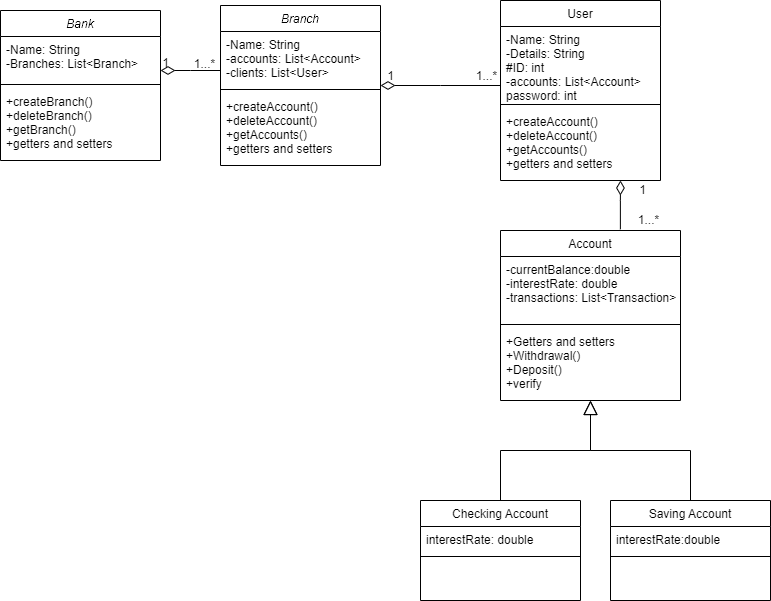

The diagram above was exported from draw.io. Its source (the exported page's mxGraphModel, read from the mxfile embedded in the PNG):
<mxGraphModel dx="1038" dy="635" grid="1" gridSize="10" guides="1" tooltips="1" connect="1" arrows="1" fold="1" page="1" pageScale="1" pageWidth="827" pageHeight="1169" math="0" shadow="0">
  <root>
    <mxCell id="WIyWlLk6GJQsqaUBKTNV-0" />
    <mxCell id="WIyWlLk6GJQsqaUBKTNV-1" parent="WIyWlLk6GJQsqaUBKTNV-0" />
    <mxCell id="zkfFHV4jXpPFQw0GAbJ--0" value="Branch" style="swimlane;fontStyle=2;align=center;verticalAlign=top;childLayout=stackLayout;horizontal=1;startSize=26;horizontalStack=0;resizeParent=1;resizeLast=0;collapsible=1;marginBottom=0;rounded=0;shadow=0;strokeWidth=1;" parent="WIyWlLk6GJQsqaUBKTNV-1" vertex="1">
      <mxGeometry x="240" y="15" width="160" height="160" as="geometry">
        <mxRectangle x="230" y="140" width="160" height="26" as="alternateBounds" />
      </mxGeometry>
    </mxCell>
    <mxCell id="zkfFHV4jXpPFQw0GAbJ--1" value="-Name: String&#10;-accounts: List&lt;Account&gt;&#10;-clients: List&lt;User&gt;" style="text;align=left;verticalAlign=top;spacingLeft=4;spacingRight=4;overflow=hidden;rotatable=0;points=[[0,0.5],[1,0.5]];portConstraint=eastwest;" parent="zkfFHV4jXpPFQw0GAbJ--0" vertex="1">
      <mxGeometry y="26" width="160" height="54" as="geometry" />
    </mxCell>
    <mxCell id="zkfFHV4jXpPFQw0GAbJ--4" value="" style="line;html=1;strokeWidth=1;align=left;verticalAlign=middle;spacingTop=-1;spacingLeft=3;spacingRight=3;rotatable=0;labelPosition=right;points=[];portConstraint=eastwest;" parent="zkfFHV4jXpPFQw0GAbJ--0" vertex="1">
      <mxGeometry y="80" width="160" height="8" as="geometry" />
    </mxCell>
    <mxCell id="zkfFHV4jXpPFQw0GAbJ--5" value="+createAccount()&#10;+deleteAccount()&#10;+getAccounts()&#10;+getters and setters" style="text;align=left;verticalAlign=top;spacingLeft=4;spacingRight=4;overflow=hidden;rotatable=0;points=[[0,0.5],[1,0.5]];portConstraint=eastwest;" parent="zkfFHV4jXpPFQw0GAbJ--0" vertex="1">
      <mxGeometry y="88" width="160" height="72" as="geometry" />
    </mxCell>
    <mxCell id="zkfFHV4jXpPFQw0GAbJ--17" value="User" style="swimlane;fontStyle=0;align=center;verticalAlign=top;childLayout=stackLayout;horizontal=1;startSize=26;horizontalStack=0;resizeParent=1;resizeLast=0;collapsible=1;marginBottom=0;rounded=0;shadow=0;strokeWidth=1;" parent="WIyWlLk6GJQsqaUBKTNV-1" vertex="1">
      <mxGeometry x="520" y="10" width="160" height="180" as="geometry">
        <mxRectangle x="550" y="140" width="160" height="26" as="alternateBounds" />
      </mxGeometry>
    </mxCell>
    <mxCell id="zkfFHV4jXpPFQw0GAbJ--18" value="-Name: String&#10;-Details: String&#10;#ID: int&#10;-accounts: List&lt;Account&gt;&#10;password: int" style="text;align=left;verticalAlign=top;spacingLeft=4;spacingRight=4;overflow=hidden;rotatable=0;points=[[0,0.5],[1,0.5]];portConstraint=eastwest;" parent="zkfFHV4jXpPFQw0GAbJ--17" vertex="1">
      <mxGeometry y="26" width="160" height="74" as="geometry" />
    </mxCell>
    <mxCell id="zkfFHV4jXpPFQw0GAbJ--23" value="" style="line;html=1;strokeWidth=1;align=left;verticalAlign=middle;spacingTop=-1;spacingLeft=3;spacingRight=3;rotatable=0;labelPosition=right;points=[];portConstraint=eastwest;" parent="zkfFHV4jXpPFQw0GAbJ--17" vertex="1">
      <mxGeometry y="100" width="160" height="8" as="geometry" />
    </mxCell>
    <mxCell id="zkfFHV4jXpPFQw0GAbJ--24" value="+createAccount()&#10;+deleteAccount()&#10;+getAccounts()&#10;+getters and setters" style="text;align=left;verticalAlign=top;spacingLeft=4;spacingRight=4;overflow=hidden;rotatable=0;points=[[0,0.5],[1,0.5]];portConstraint=eastwest;" parent="zkfFHV4jXpPFQw0GAbJ--17" vertex="1">
      <mxGeometry y="108" width="160" height="72" as="geometry" />
    </mxCell>
    <mxCell id="zkfFHV4jXpPFQw0GAbJ--26" value="" style="endArrow=diamondThin;shadow=0;strokeWidth=1;rounded=0;endFill=0;edgeStyle=elbowEdgeStyle;elbow=vertical;endSize=12;" parent="WIyWlLk6GJQsqaUBKTNV-1" source="zkfFHV4jXpPFQw0GAbJ--17" target="zkfFHV4jXpPFQw0GAbJ--0" edge="1">
      <mxGeometry x="0.5" y="41" relative="1" as="geometry">
        <mxPoint x="540" y="192" as="sourcePoint" />
        <mxPoint x="380" y="192" as="targetPoint" />
        <mxPoint x="-40" y="32" as="offset" />
      </mxGeometry>
    </mxCell>
    <mxCell id="zJduWntO9UdDntLQg84u-11" value="Account" style="swimlane;fontStyle=0;align=center;verticalAlign=top;childLayout=stackLayout;horizontal=1;startSize=26;horizontalStack=0;resizeParent=1;resizeLast=0;collapsible=1;marginBottom=0;rounded=0;shadow=0;strokeWidth=1;" parent="WIyWlLk6GJQsqaUBKTNV-1" vertex="1">
      <mxGeometry x="520" y="240" width="180" height="170" as="geometry">
        <mxRectangle x="550" y="140" width="160" height="26" as="alternateBounds" />
      </mxGeometry>
    </mxCell>
    <mxCell id="zJduWntO9UdDntLQg84u-12" value="-currentBalance:double&#10;-interestRate: double&#10;-transactions: List&lt;Transaction&gt;" style="text;align=left;verticalAlign=top;spacingLeft=4;spacingRight=4;overflow=hidden;rotatable=0;points=[[0,0.5],[1,0.5]];portConstraint=eastwest;" parent="zJduWntO9UdDntLQg84u-11" vertex="1">
      <mxGeometry y="26" width="180" height="64" as="geometry" />
    </mxCell>
    <mxCell id="zJduWntO9UdDntLQg84u-13" value="" style="line;html=1;strokeWidth=1;align=left;verticalAlign=middle;spacingTop=-1;spacingLeft=3;spacingRight=3;rotatable=0;labelPosition=right;points=[];portConstraint=eastwest;" parent="zJduWntO9UdDntLQg84u-11" vertex="1">
      <mxGeometry y="90" width="180" height="8" as="geometry" />
    </mxCell>
    <mxCell id="9xRBYqpDjeLHf8dD3nHA-39" value="+Getters and setters&#10;+Withdrawal()&#10;+Deposit()&#10;+verify" style="text;align=left;verticalAlign=top;spacingLeft=4;spacingRight=4;overflow=hidden;rotatable=0;points=[[0,0.5],[1,0.5]];portConstraint=eastwest;" parent="zJduWntO9UdDntLQg84u-11" vertex="1">
      <mxGeometry y="98" width="180" height="64" as="geometry" />
    </mxCell>
    <mxCell id="zJduWntO9UdDntLQg84u-19" value="Saving Account" style="swimlane;fontStyle=0;align=center;verticalAlign=top;childLayout=stackLayout;horizontal=1;startSize=26;horizontalStack=0;resizeParent=1;resizeLast=0;collapsible=1;marginBottom=0;rounded=0;shadow=0;strokeWidth=1;" parent="WIyWlLk6GJQsqaUBKTNV-1" vertex="1">
      <mxGeometry x="630" y="510" width="160" height="100" as="geometry">
        <mxRectangle x="550" y="140" width="160" height="26" as="alternateBounds" />
      </mxGeometry>
    </mxCell>
    <mxCell id="zJduWntO9UdDntLQg84u-20" value="interestRate:double" style="text;align=left;verticalAlign=top;spacingLeft=4;spacingRight=4;overflow=hidden;rotatable=0;points=[[0,0.5],[1,0.5]];portConstraint=eastwest;" parent="zJduWntO9UdDntLQg84u-19" vertex="1">
      <mxGeometry y="26" width="160" height="26" as="geometry" />
    </mxCell>
    <mxCell id="zJduWntO9UdDntLQg84u-21" value="" style="line;html=1;strokeWidth=1;align=left;verticalAlign=middle;spacingTop=-1;spacingLeft=3;spacingRight=3;rotatable=0;labelPosition=right;points=[];portConstraint=eastwest;" parent="zJduWntO9UdDntLQg84u-19" vertex="1">
      <mxGeometry y="52" width="160" height="8" as="geometry" />
    </mxCell>
    <mxCell id="zJduWntO9UdDntLQg84u-22" value=" " style="text;align=left;verticalAlign=top;spacingLeft=4;spacingRight=4;overflow=hidden;rotatable=0;points=[[0,0.5],[1,0.5]];portConstraint=eastwest;" parent="zJduWntO9UdDntLQg84u-19" vertex="1">
      <mxGeometry y="60" width="160" height="26" as="geometry" />
    </mxCell>
    <mxCell id="zJduWntO9UdDntLQg84u-23" value="Checking Account" style="swimlane;fontStyle=0;align=center;verticalAlign=top;childLayout=stackLayout;horizontal=1;startSize=26;horizontalStack=0;resizeParent=1;resizeLast=0;collapsible=1;marginBottom=0;rounded=0;shadow=0;strokeWidth=1;" parent="WIyWlLk6GJQsqaUBKTNV-1" vertex="1">
      <mxGeometry x="440" y="510" width="160" height="100" as="geometry">
        <mxRectangle x="550" y="140" width="160" height="26" as="alternateBounds" />
      </mxGeometry>
    </mxCell>
    <mxCell id="zJduWntO9UdDntLQg84u-24" value="interestRate: double" style="text;align=left;verticalAlign=top;spacingLeft=4;spacingRight=4;overflow=hidden;rotatable=0;points=[[0,0.5],[1,0.5]];portConstraint=eastwest;" parent="zJduWntO9UdDntLQg84u-23" vertex="1">
      <mxGeometry y="26" width="160" height="26" as="geometry" />
    </mxCell>
    <mxCell id="zJduWntO9UdDntLQg84u-25" value="" style="line;html=1;strokeWidth=1;align=left;verticalAlign=middle;spacingTop=-1;spacingLeft=3;spacingRight=3;rotatable=0;labelPosition=right;points=[];portConstraint=eastwest;" parent="zJduWntO9UdDntLQg84u-23" vertex="1">
      <mxGeometry y="52" width="160" height="8" as="geometry" />
    </mxCell>
    <mxCell id="zJduWntO9UdDntLQg84u-26" value=" " style="text;align=left;verticalAlign=top;spacingLeft=4;spacingRight=4;overflow=hidden;rotatable=0;points=[[0,0.5],[1,0.5]];portConstraint=eastwest;" parent="zJduWntO9UdDntLQg84u-23" vertex="1">
      <mxGeometry y="60" width="160" height="26" as="geometry" />
    </mxCell>
    <mxCell id="zJduWntO9UdDntLQg84u-32" value="" style="endArrow=block;shadow=0;strokeWidth=1;rounded=0;endFill=0;edgeStyle=elbowEdgeStyle;elbow=vertical;endSize=12;exitX=0.5;exitY=0;exitDx=0;exitDy=0;entryX=0.5;entryY=1;entryDx=0;entryDy=0;" parent="WIyWlLk6GJQsqaUBKTNV-1" source="zJduWntO9UdDntLQg84u-23" target="zJduWntO9UdDntLQg84u-11" edge="1">
      <mxGeometry x="0.5" y="41" relative="1" as="geometry">
        <mxPoint x="344" y="520" as="sourcePoint" />
        <mxPoint x="590" y="470" as="targetPoint" />
        <mxPoint x="-40" y="32" as="offset" />
      </mxGeometry>
    </mxCell>
    <mxCell id="zJduWntO9UdDntLQg84u-33" value="" style="endArrow=block;shadow=0;strokeWidth=1;rounded=0;endFill=0;edgeStyle=elbowEdgeStyle;elbow=vertical;endSize=12;exitX=0.5;exitY=0;exitDx=0;exitDy=0;entryX=0.5;entryY=1;entryDx=0;entryDy=0;" parent="WIyWlLk6GJQsqaUBKTNV-1" source="zJduWntO9UdDntLQg84u-19" target="zJduWntO9UdDntLQg84u-11" edge="1">
      <mxGeometry x="0.5" y="41" relative="1" as="geometry">
        <mxPoint x="530" y="520" as="sourcePoint" />
        <mxPoint x="600" y="470" as="targetPoint" />
        <mxPoint x="-40" y="32" as="offset" />
      </mxGeometry>
    </mxCell>
    <mxCell id="zJduWntO9UdDntLQg84u-35" value="" style="endArrow=diamondThin;shadow=0;strokeWidth=1;rounded=0;endFill=0;edgeStyle=elbowEdgeStyle;elbow=vertical;endSize=12;exitX=0.666;exitY=-0.007;exitDx=0;exitDy=0;entryX=0.75;entryY=1;entryDx=0;entryDy=0;exitPerimeter=0;" parent="WIyWlLk6GJQsqaUBKTNV-1" source="zJduWntO9UdDntLQg84u-11" target="zkfFHV4jXpPFQw0GAbJ--17" edge="1">
      <mxGeometry x="0.5" y="41" relative="1" as="geometry">
        <mxPoint x="320" y="300" as="sourcePoint" />
        <mxPoint x="520" y="140" as="targetPoint" />
        <mxPoint x="-40" y="32" as="offset" />
        <Array as="points">
          <mxPoint x="630" y="210" />
          <mxPoint x="630" y="190" />
        </Array>
      </mxGeometry>
    </mxCell>
    <mxCell id="9xRBYqpDjeLHf8dD3nHA-0" value="1" style="text;html=1;resizable=0;autosize=1;align=center;verticalAlign=middle;points=[];fillColor=none;strokeColor=none;rounded=0;" parent="WIyWlLk6GJQsqaUBKTNV-1" vertex="1">
      <mxGeometry x="652" y="190" width="20" height="20" as="geometry" />
    </mxCell>
    <mxCell id="9xRBYqpDjeLHf8dD3nHA-1" value="1...*" style="text;html=1;resizable=0;autosize=1;align=center;verticalAlign=middle;points=[];fillColor=none;strokeColor=none;rounded=0;" parent="WIyWlLk6GJQsqaUBKTNV-1" vertex="1">
      <mxGeometry x="648" y="220" width="40" height="20" as="geometry" />
    </mxCell>
    <mxCell id="9xRBYqpDjeLHf8dD3nHA-6" value="Bank" style="swimlane;fontStyle=2;align=center;verticalAlign=top;childLayout=stackLayout;horizontal=1;startSize=26;horizontalStack=0;resizeParent=1;resizeLast=0;collapsible=1;marginBottom=0;rounded=0;shadow=0;strokeWidth=1;" parent="WIyWlLk6GJQsqaUBKTNV-1" vertex="1">
      <mxGeometry x="20" y="20" width="160" height="150" as="geometry">
        <mxRectangle x="230" y="140" width="160" height="26" as="alternateBounds" />
      </mxGeometry>
    </mxCell>
    <mxCell id="9xRBYqpDjeLHf8dD3nHA-7" value="-Name: String&#10;-Branches: List&lt;Branch&gt;" style="text;align=left;verticalAlign=top;spacingLeft=4;spacingRight=4;overflow=hidden;rotatable=0;points=[[0,0.5],[1,0.5]];portConstraint=eastwest;" parent="9xRBYqpDjeLHf8dD3nHA-6" vertex="1">
      <mxGeometry y="26" width="160" height="44" as="geometry" />
    </mxCell>
    <mxCell id="9xRBYqpDjeLHf8dD3nHA-8" value="" style="line;html=1;strokeWidth=1;align=left;verticalAlign=middle;spacingTop=-1;spacingLeft=3;spacingRight=3;rotatable=0;labelPosition=right;points=[];portConstraint=eastwest;" parent="9xRBYqpDjeLHf8dD3nHA-6" vertex="1">
      <mxGeometry y="70" width="160" height="8" as="geometry" />
    </mxCell>
    <mxCell id="9xRBYqpDjeLHf8dD3nHA-9" value="+createBranch()&#10;+deleteBranch()&#10;+getBranch()&#10;+getters and setters" style="text;align=left;verticalAlign=top;spacingLeft=4;spacingRight=4;overflow=hidden;rotatable=0;points=[[0,0.5],[1,0.5]];portConstraint=eastwest;" parent="9xRBYqpDjeLHf8dD3nHA-6" vertex="1">
      <mxGeometry y="78" width="160" height="72" as="geometry" />
    </mxCell>
    <mxCell id="9xRBYqpDjeLHf8dD3nHA-10" value="1" style="text;html=1;resizable=0;autosize=1;align=center;verticalAlign=middle;points=[];fillColor=none;strokeColor=none;rounded=0;" parent="WIyWlLk6GJQsqaUBKTNV-1" vertex="1">
      <mxGeometry x="400" y="76" width="20" height="20" as="geometry" />
    </mxCell>
    <mxCell id="9xRBYqpDjeLHf8dD3nHA-11" value="1...*" style="text;html=1;resizable=0;autosize=1;align=center;verticalAlign=middle;points=[];fillColor=none;strokeColor=none;rounded=0;" parent="WIyWlLk6GJQsqaUBKTNV-1" vertex="1">
      <mxGeometry x="486" y="76" width="40" height="20" as="geometry" />
    </mxCell>
    <mxCell id="9xRBYqpDjeLHf8dD3nHA-15" value="" style="endArrow=diamondThin;shadow=0;strokeWidth=1;rounded=0;endFill=0;edgeStyle=elbowEdgeStyle;elbow=vertical;endSize=12;" parent="WIyWlLk6GJQsqaUBKTNV-1" source="zkfFHV4jXpPFQw0GAbJ--0" target="9xRBYqpDjeLHf8dD3nHA-6" edge="1">
      <mxGeometry x="0.5" y="41" relative="1" as="geometry">
        <mxPoint x="239" y="80" as="sourcePoint" />
        <mxPoint x="181" y="80" as="targetPoint" />
        <mxPoint x="-40" y="32" as="offset" />
        <Array as="points">
          <mxPoint x="210" y="80" />
        </Array>
      </mxGeometry>
    </mxCell>
    <mxCell id="9xRBYqpDjeLHf8dD3nHA-16" value="1" style="text;html=1;resizable=0;autosize=1;align=center;verticalAlign=middle;points=[];fillColor=none;strokeColor=none;rounded=0;" parent="WIyWlLk6GJQsqaUBKTNV-1" vertex="1">
      <mxGeometry x="175" y="63" width="20" height="20" as="geometry" />
    </mxCell>
    <mxCell id="9xRBYqpDjeLHf8dD3nHA-17" value="1...*" style="text;html=1;resizable=0;autosize=1;align=center;verticalAlign=middle;points=[];fillColor=none;strokeColor=none;rounded=0;" parent="WIyWlLk6GJQsqaUBKTNV-1" vertex="1">
      <mxGeometry x="204" y="64" width="40" height="20" as="geometry" />
    </mxCell>
  </root>
</mxGraphModel>